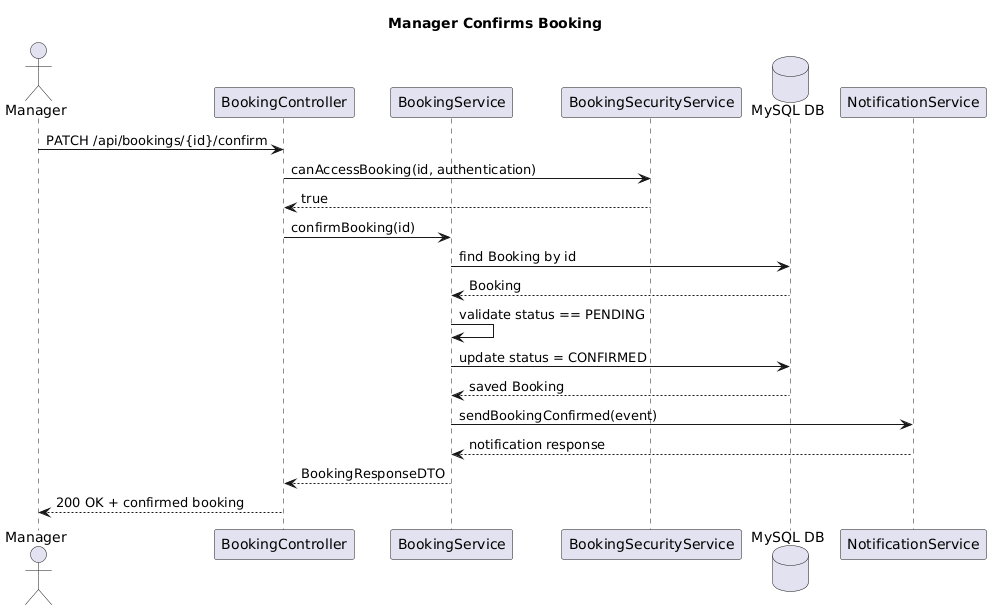

The diagram above was rendered by PlantUML. Its source (embedded in the PNG):
@startuml
title Manager Confirms Booking

actor Manager
participant "BookingController" as BC
participant "BookingService" as BS
participant "BookingSecurityService" as BSS
database "MySQL DB" as DB
participant "NotificationService" as NS

Manager -> BC: PATCH /api/bookings/{id}/confirm
BC -> BSS: canAccessBooking(id, authentication)
BSS --> BC: true

BC -> BS: confirmBooking(id)
BS -> DB: find Booking by id
DB --> BS: Booking

BS -> BS: validate status == PENDING
BS -> DB: update status = CONFIRMED
DB --> BS: saved Booking

BS -> NS: sendBookingConfirmed(event)
NS --> BS: notification response

BS --> BC: BookingResponseDTO
BC --> Manager: 200 OK + confirmed booking
@enduml